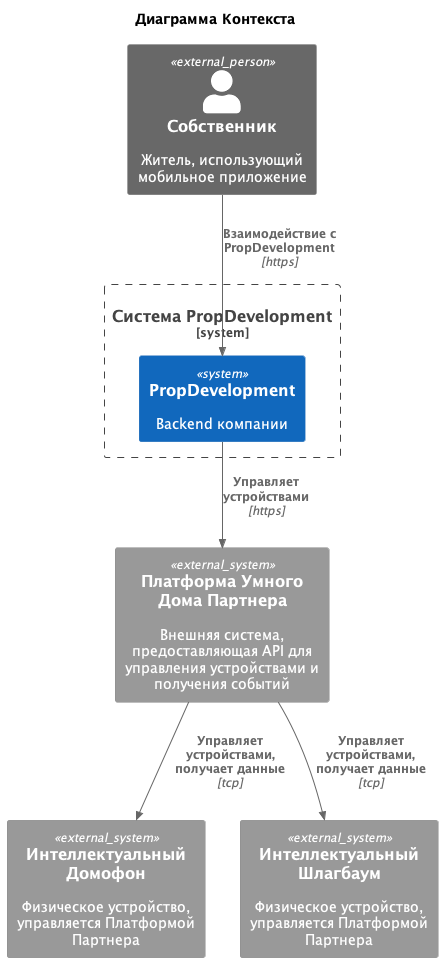

The diagram above was rendered by PlantUML. Its source (embedded in the PNG):
@startuml context.puml
!include https://raw.githubusercontent.com/plantuml-stdlib/C4-PlantUML/master/C4_Context.puml

title Диаграмма Контекста

Person_Ext(owner, "Собственник", "Житель, использующий мобильное приложение")

System_Boundary(propdev_c, "Система PropDevelopment") {
    System(propdev_sys, "PropDevelopment", "Backend компании")
}

System_Ext(partner_platform, "Платформа Умного Дома Партнера", "Внешняя система, предоставляющая API для управления устройствами и получения событий")
System_Ext(intercom, "Интеллектуальный Домофон", "Физическое устройство, управляется Платформой Партнера")
System_Ext(barrier, "Интеллектуальный Шлагбаум", "Физическое устройство, управляется Платформой Партнера")

Rel(owner, propdev_sys, "Взаимодействие с PropDevelopment", "https")
Rel(propdev_sys, partner_platform, "Управляет устройствами", "https")
Rel(partner_platform, intercom, "Управляет устройствами, получает данные", "tcp")
Rel(partner_platform, barrier, "Управляет устройствами, получает данные", "tcp")

' Связи устройств с пользователями опосредованы через платформы
' Rel_Back(propdev_sys, owner, "Отправляет уведомления о событиях") ' Можно добавить, если нужно
@enduml